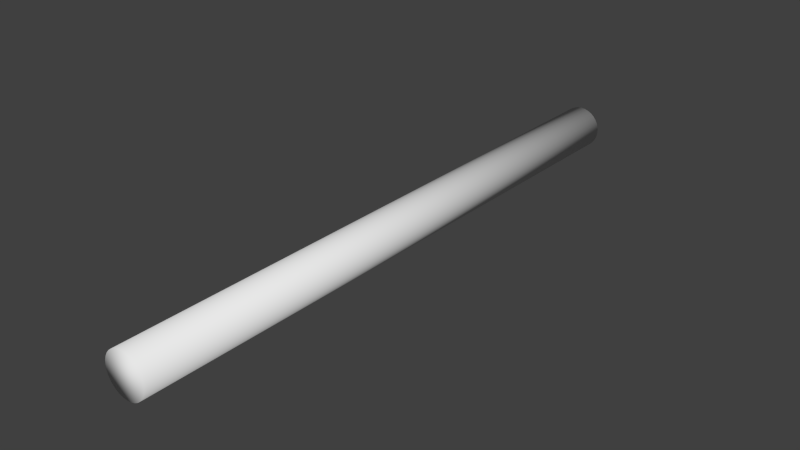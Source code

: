 # Source: w_pipe_collider.blend  (saved by Blender 2.76.0; exported with 4.5.12 LTS)
import bpy
from mathutils import Matrix  # noqa: F401  (used for matrix-valued properties, if any)

bpy.ops.wm.read_factory_settings(use_empty=True)
scene = bpy.context.scene
scene.name = 'Scene'

# ---- collections
col_collection_1 = bpy.data.collections.new('Collection 1'); scene.collection.children.link(col_collection_1)

# ---- world
world_world = bpy.data.worlds.new('World'); scene.world = world_world
world_world.color = (0.05088, 0.05088, 0.05088)
world_world.use_sun_shadow = False
world_world.sun_shadow_jitter_overblur = 0.0
world_world.cycles.sampling_method = 'NONE'
world_world.cycles.sample_map_resolution = 256

# ---- meshes
me_cylinder = bpy.data.meshes.new('Cylinder')
me_cylinder.from_pydata([(5.063e-08, 0.7187, 0.05106), (5.063e-08, -0.7214, 0.05106), (0.009961, 0.7187, 0.05008), (0.009961, -0.7214, 0.05008), (0.01954, 0.7187, 0.04717), (0.01954, -0.7214, 0.04717), (0.02837, 0.7187, 0.04245), (0.02837, -0.7214, 0.04245), (0.0361, 0.7187, 0.0361), (0.0361, -0.7214, 0.0361), (0.04245, 0.7187, 0.02837), (0.04245, -0.7214, 0.02837), (0.04717, 0.7187, 0.01954), (0.04717, -0.7214, 0.01954), (0.05008, 0.7187, 0.009961), (0.05008, -0.7214, 0.009961), (0.05106, 0.7187, -1.118e-08), (0.05106, -0.7214, -3.725e-09), (0.05008, 0.7187, -0.009961), (0.05008, -0.7214, -0.009961), (0.04717, 0.7187, -0.01954), (0.04717, -0.7214, -0.01954), (0.04245, 0.7187, -0.02837), (0.04245, -0.7214, -0.02837), (0.0361, 0.7187, -0.0361), (0.0361, -0.7214, -0.0361), (0.02837, 0.7187, -0.04245), (0.02837, -0.7214, -0.04245), (0.01954, 0.7187, -0.04717), (0.01954, -0.7214, -0.04717), (0.009961, 0.7187, -0.05008), (0.009961, -0.7214, -0.05008), (3.399e-08, 0.7187, -0.05106), (3.399e-08, -0.7214, -0.05106), (-0.009961, 0.7187, -0.05008), (-0.009961, -0.7214, -0.05008), (-0.01954, 0.7187, -0.04717), (-0.01954, -0.7214, -0.04717), (-0.02837, 0.7187, -0.04245), (-0.02837, -0.7214, -0.04245), (-0.0361, 0.7187, -0.0361), (-0.0361, -0.7214, -0.0361), (-0.04245, 0.7187, -0.02837), (-0.04245, -0.7214, -0.02837), (-0.04717, 0.7187, -0.01954), (-0.04717, -0.7214, -0.01954), (-0.05008, 0.7187, -0.009961), (-0.05008, -0.7214, -0.009961), (-0.05106, 0.7187, 3.353e-08), (-0.05106, -0.7214, 4.098e-08), (-0.05008, 0.7187, 0.009961), (-0.05008, -0.7214, 0.009961), (-0.04717, 0.7187, 0.01954), (-0.04717, -0.7214, 0.01954), (-0.04245, 0.7187, 0.02837), (-0.04245, -0.7214, 0.02837), (-0.0361, 0.7187, 0.0361), (-0.0361, -0.7214, 0.0361), (-0.02837, 0.7187, 0.04245), (-0.02837, -0.7214, 0.04245), (-0.01954, 0.7187, 0.04717), (-0.01954, -0.7214, 0.04717), (-0.009961, 0.7187, 0.05008), (-0.009961, -0.7214, 0.05008)], [], [(1, 3, 2), (3, 5, 4), (5, 7, 6), (7, 9, 8), (9, 11, 10), (11, 13, 12), (13, 15, 14), (15, 17, 16), (17, 19, 18), (19, 21, 20), (21, 23, 22), (23, 25, 24), (25, 27, 26), (26, 27, 29), (29, 31, 30), (31, 33, 32), (32, 33, 35), (35, 37, 36), (37, 39, 38), (39, 41, 40), (41, 43, 42), (42, 43, 45), (44, 45, 47), (47, 49, 48), (49, 51, 50), (51, 53, 52), (53, 55, 54), (55, 57, 56), (57, 59, 58), (59, 61, 60), (37, 21, 53), (63, 1, 0), (61, 63, 62), (30, 46, 14), (0, 1, 2), (2, 3, 4), (4, 5, 6), (6, 7, 8), (8, 9, 10), (10, 11, 12), (12, 13, 14), (14, 15, 16), (16, 17, 18), (18, 19, 20), (20, 21, 22), (22, 23, 24), (24, 25, 26), (28, 26, 29), (28, 29, 30), (30, 31, 32), (34, 32, 35), (34, 35, 36), (36, 37, 38), (38, 39, 40), (40, 41, 42), (44, 42, 45), (46, 44, 47), (46, 47, 48), (48, 49, 50), (50, 51, 52), (52, 53, 54), (54, 55, 56), (56, 57, 58), (58, 59, 60), (5, 3, 1), (1, 63, 61), (61, 59, 57), (57, 55, 53), (53, 51, 49), (49, 47, 45), (45, 43, 41), (41, 39, 37), (37, 35, 33), (33, 31, 29), (29, 27, 25), (25, 23, 21), (21, 19, 17), (17, 15, 13), (13, 11, 9), (9, 7, 5), (5, 1, 53), (61, 57, 53), (53, 49, 37), (45, 41, 37), (37, 33, 29), (29, 25, 21), (21, 17, 13), (13, 9, 21), (1, 61, 53), (49, 45, 37), (37, 29, 21), (21, 9, 5), (5, 53, 21), (62, 63, 0), (60, 61, 62), (62, 0, 6), (2, 4, 6), (6, 8, 10), (10, 12, 6), (14, 16, 18), (18, 20, 14), (22, 24, 26), (26, 28, 22), (30, 32, 34), (34, 36, 30), (38, 40, 46), (42, 44, 46), (46, 48, 50), (50, 52, 46), (54, 56, 58), (58, 60, 62), (0, 2, 6), (6, 12, 14), (14, 20, 22), (22, 28, 30), (30, 36, 38), (40, 42, 46), (46, 52, 54), (54, 58, 46), (62, 6, 14), (14, 22, 30), (30, 38, 46), (46, 58, 62), (62, 14, 46)])
me_cylinder.polygons.foreach_set('use_smooth', [True] * 124)
_uv = me_cylinder.uv_layers.new(name='UVMap')
_uv.uv.foreach_set('vector', [0.0, 0.0, 0.0, 0.0, 0.0, 0.0, 0.0, 0.0, 0.0, 0.0, 0.0, 0.0, 0.0, 0.0, 0.0, 0.0, 0.0, 0.0, 0.0, 0.0, 0.0, 0.0, 0.0, 0.0, 0.0, 0.0, 0.0, 0.0, 0.0, 0.0, 0.0, 0.0, 0.0, 0.0, 0.0, 0.0, 0.0, 0.0, 0.0, 0.0, 0.0, 0.0, 0.0, 0.0, 0.0, 0.0, 0.0, 0.0, 0.0, 0.0, 0.0, 0.0, 0.0, 0.0, 0.0, 0.0, 0.0, 0.0, 0.0, 0.0, 0.0, 0.0, 0.0, 0.0, 0.0, 0.0, 0.0, 0.0, 0.0, 0.0, 0.0, 0.0, 0.0, 0.0, 0.0, 0.0, 0.0, 0.0, 0.0, 0.0, 0.0, 0.0, 0.0, 0.0, 0.0, 0.0, 0.0, 0.0, 0.0, 0.0, 0.0, 0.0, 0.0, 0.0, 0.0, 0.0, 0.0, 0.0, 0.0, 0.0, 0.0, 0.0, 0.0, 0.0, 0.0, 0.0, 0.0, 0.0, 0.0, 0.0, 0.0, 0.0, 0.0, 0.0, 0.0, 0.0, 0.0, 0.0, 0.0, 0.0, 0.0, 0.0, 0.0, 0.0, 0.0, 0.0, 0.0, 0.0, 0.0, 0.0, 0.0, 0.0, 0.0, 0.0, 0.0, 0.0, 0.0, 0.0, 0.0, 0.0, 0.0, 0.0, 0.0, 0.0, 0.0, 0.0, 0.0, 0.0, 0.0, 0.0, 0.0, 0.0, 0.0, 0.0, 0.0, 0.0, 0.0, 0.0, 0.0, 0.0, 0.0, 0.0, 0.0, 0.0, 0.0, 0.0, 0.0, 0.0, 0.0, 0.0, 0.0, 0.0, 0.0, 0.0, 0.0, 0.0, 0.0, 0.0, 0.0, 0.0, 0.0, 0.0, 0.0, 0.0, 0.0, 0.0, 0.0, 0.0, 0.0, 0.0, 0.0, 0.0, 0.0, 0.0, 0.0, 0.0, 0.0, 0.0, 0.0, 0.0, 0.0, 0.0, 0.0, 0.0, 0.0, 0.0, 0.0, 0.0, 0.0, 0.0, 0.0, 0.0, 0.0, 0.0, 0.0, 0.0, 0.0, 0.0, 0.0, 0.0, 0.0, 0.0, 0.0, 0.0, 0.0, 0.0, 0.0, 0.0, 0.0, 0.0, 0.0, 0.0, 0.0, 0.0, 0.0, 0.0, 0.0, 0.0, 0.0, 0.0, 0.0, 0.0, 0.0, 0.0, 0.0, 0.0, 0.0, 0.0, 0.0, 0.0, 0.0, 0.0, 0.0, 0.0, 0.0, 0.0, 0.0, 0.0, 0.0, 0.0, 0.0, 0.0, 0.0, 0.0, 0.0, 0.0, 0.0, 0.0, 0.0, 0.0, 0.0, 0.0, 0.0, 0.0, 0.0, 0.0, 0.0, 0.0, 0.0, 0.0, 0.0, 0.0, 0.0, 0.0, 0.0, 0.0, 0.0, 0.0, 0.0, 0.0, 0.0, 0.0, 0.0, 0.0, 0.0, 0.0, 0.0, 0.0, 0.0, 0.0, 0.0, 0.0, 0.0, 0.0, 0.0, 0.0, 0.0, 0.0, 0.0, 0.0, 0.0, 0.0, 0.0, 0.0, 0.0, 0.0, 0.0, 0.0, 0.0, 0.0, 0.0, 0.0, 0.0, 0.0, 0.0, 0.0, 0.0, 0.0, 0.0, 0.0, 0.0, 0.0, 0.0, 0.0, 0.0, 0.0, 0.0, 0.0, 0.0, 0.0, 0.0, 0.0, 0.0, 0.0, 0.0, 0.0, 0.0, 0.0, 0.0, 0.0, 0.0, 0.0, 0.0, 0.0, 0.0, 0.0, 0.0, 0.0, 0.0, 0.0, 0.0, 0.0, 0.0, 0.0, 0.0, 0.0, 0.0, 0.0, 0.0, 0.0, 0.0, 0.0, 0.0, 0.0, 0.0, 0.0, 0.0, 0.0, 0.0, 0.0, 0.0, 0.0, 0.0, 0.0, 0.0, 0.0, 0.0, 0.0, 0.0, 0.0, 0.0, 0.0, 0.0, 0.0, 0.0, 0.0, 0.0, 0.0, 0.0, 0.0, 0.0, 0.0, 0.0, 0.0, 0.0, 0.0, 0.0, 0.0, 0.0, 0.0, 0.0, 0.0, 0.0, 0.0, 0.0, 0.0, 0.0, 0.0, 0.0, 0.0, 0.0, 0.0, 0.0, 0.0, 0.0, 0.0, 0.0, 0.0, 0.0, 0.0, 0.0, 0.0, 0.0, 0.0, 0.0, 0.0, 0.0, 0.0, 0.0, 0.0, 0.0, 0.0, 0.0, 0.0, 0.0, 0.0, 0.0, 0.0, 0.0, 0.0, 0.0, 0.0, 0.0, 0.0, 0.0, 0.0, 0.0, 0.0, 0.0, 0.0, 0.0, 0.0, 0.0, 0.0, 0.0, 0.0, 0.0, 0.0, 0.0, 0.0, 0.0, 0.0, 0.0, 0.0, 0.0, 0.0, 0.0, 0.0, 0.0, 0.0, 0.0, 0.0, 0.0, 0.0, 0.0, 0.0, 0.0, 0.0, 0.0, 0.0, 0.0, 0.0, 0.0, 0.0, 0.0, 0.0, 0.0, 0.0, 0.0, 0.0, 0.0, 0.0, 0.0, 0.0, 0.0, 0.0, 0.0, 0.0, 0.0, 0.0, 0.0, 0.0, 0.0, 0.0, 0.0, 0.0, 0.0, 0.0, 0.0, 0.0, 0.0, 0.0, 0.0, 0.0, 0.0, 0.0, 0.0, 0.0, 0.0, 0.0, 0.0, 0.0, 0.0, 0.0, 0.0, 0.0, 0.0, 0.0, 0.0, 0.0, 0.0, 0.0, 0.0, 0.0, 0.0, 0.0, 0.0, 0.0, 0.0, 0.0, 0.0, 0.0, 0.0, 0.0, 0.0, 0.0, 0.0, 0.0, 0.0, 0.0, 0.0, 0.0, 0.0, 0.0, 0.0, 0.0, 0.0, 0.0, 0.0, 0.0, 0.0, 0.0, 0.0, 0.0, 0.0, 0.0, 0.0, 0.0, 0.0, 0.0, 0.0, 0.0, 0.0, 0.0, 0.0, 0.0, 0.0, 0.0, 0.0, 0.0, 0.0, 0.0, 0.0, 0.0, 0.0, 0.0, 0.0, 0.0, 0.0, 0.0, 0.0, 0.0, 0.0, 0.0, 0.0, 0.0, 0.0, 0.0, 0.0, 0.0, 0.0, 0.0, 0.0, 0.0, 0.0, 0.0, 0.0, 0.0, 0.0, 0.0, 0.0, 0.0, 0.0, 0.0, 0.0, 0.0, 0.0, 0.0, 0.0, 0.0, 0.0, 0.0, 0.0, 0.0, 0.0, 0.0, 0.0, 0.0, 0.0, 0.0, 0.0, 0.0, 0.0, 0.0, 0.0, 0.0, 0.0, 0.0, 0.0, 0.0, 0.0, 0.0, 0.0, 0.0, 0.0, 0.0, 0.0, 0.0, 0.0, 0.0, 0.0, 0.0, 0.0, 0.0, 0.0, 0.0, 0.0, 0.0, 0.0, 0.0, 0.0, 0.0, 0.0, 0.0, 0.0, 0.0, 0.0, 0.0, 0.0, 0.0, 0.0, 0.0, 0.0, 0.0, 0.0, 0.0, 0.0, 0.0, 0.0, 0.0, 0.0, 0.0, 0.0, 0.0, 0.0, 0.0, 0.0, 0.0, 0.0, 0.0, 0.0, 0.0, 0.0, 0.0, 0.0, 0.0, 0.0, 0.0, 0.0, 0.0, 0.0, 0.0, 0.0, 0.0, 0.0, 0.0, 0.0, 0.0, 0.0, 0.0, 0.0, 0.0, 0.0, 0.0, 0.0, 0.0, 0.0, 0.0, 0.0, 0.0, 0.0, 0.0, 0.0, 0.0, 0.0, 0.0, 0.0, 0.0, 0.0, 0.0, 0.0, 0.0, 0.0, 0.0])
me_cylinder.use_remesh_preserve_volume = False
me_cylinder.use_remesh_preserve_attributes = False
me_cylinder.use_mirror_vertex_groups = False
me_cylinder.update()

# ---- objects
ob_cylinder = bpy.data.objects.new('Cylinder', me_cylinder)

# ---- transforms, parenting, visibility, modifiers, constraints
ob_cylinder.location = (0.0, 0.0, 0.0)
ob_cylinder.lineart.crease_threshold = 0.0

# ---- collection membership
col_collection_1.objects.link(ob_cylinder)

# ---- scene / render settings (as saved in the file)
scene.frame_start = 1; scene.frame_end = 2; scene.frame_set(1)
scene.render.engine = 'BLENDER_EEVEE_NEXT'
scene.render.resolution_percentage = 50
scene.render.dither_intensity = 0.0
scene.cycles.use_denoising = False
scene.cycles.samples = 10
scene.cycles.sampling_pattern = 'TABULATED_SOBOL'
scene.cycles.light_sampling_threshold = 0.0
scene.cycles.use_adaptive_sampling = False
scene.cycles.use_light_tree = False
scene.cycles.blur_glossy = 0.0
scene.cycles.pixel_filter_type = 'GAUSSIAN'
scene.cycles.sample_clamp_indirect = 0.0
scene.view_settings.view_transform = 'Standard'
bpy.context.view_layer.update()

# ---- added for rendering (the .blend has no active camera and no usable light): camera, sun
cam_auto = bpy.data.cameras.new('AutoCamera')
cam_auto.lens = 50.0
cam_auto.sensor_width = 36.0
cam_auto.clip_end = 1000.0
ob_auto_camera = bpy.data.objects.new('AutoCamera', cam_auto)
scene.collection.objects.link(ob_auto_camera)
ob_auto_camera.location = (1.33903, -1.6082, 1.07123)
ob_auto_camera.rotation_euler = (1.09748, -7.21219e-08, 0.694738)
scene.camera = ob_auto_camera
light_auto_sun = bpy.data.lights.new('AutoSun', 'SUN')
light_auto_sun.energy = 3.0
light_auto_sun.angle = 0.0523599
ob_auto_sun = bpy.data.objects.new('AutoSun', light_auto_sun)
scene.collection.objects.link(ob_auto_sun)
ob_auto_sun.rotation_euler = (0.872665, 0.174533, 0.523599)
bpy.context.view_layer.update()
